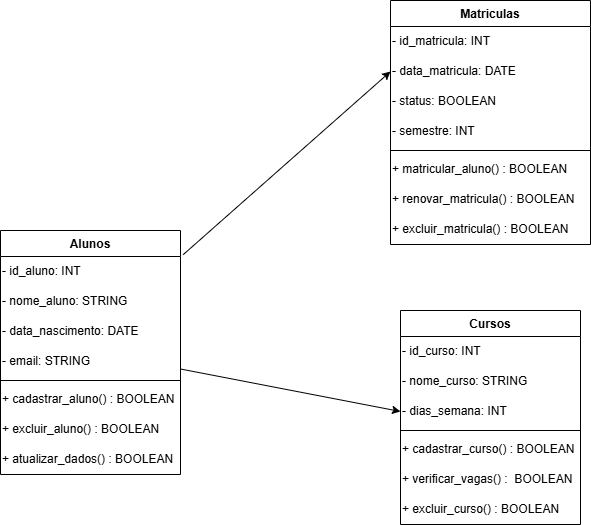

The diagram above was exported from draw.io. Its source (the exported page's mxGraphModel, read from the mxfile embedded in the PNG):
<mxGraphModel dx="1272" dy="682" grid="1" gridSize="10" guides="1" tooltips="1" connect="1" arrows="1" fold="1" page="1" pageScale="1" pageWidth="827" pageHeight="1169" math="0" shadow="0">
  <root>
    <mxCell id="0" />
    <mxCell id="1" parent="0" />
    <mxCell id="HueTGq_1b0jkwt0LnQqJ-1" parent="1" style="swimlane;fontStyle=1;align=center;verticalAlign=top;childLayout=stackLayout;horizontal=1;startSize=26;horizontalStack=0;resizeParent=1;resizeParentMax=0;resizeLast=0;collapsible=1;marginBottom=0;whiteSpace=wrap;html=1;" value="Alunos" vertex="1">
      <mxGeometry height="244" width="180" x="100" y="350" as="geometry" />
    </mxCell>
    <mxCell id="HueTGq_1b0jkwt0LnQqJ-13" parent="HueTGq_1b0jkwt0LnQqJ-1" style="text;html=1;whiteSpace=wrap;strokeColor=none;fillColor=none;align=left;verticalAlign=middle;rounded=0;" value="- id_aluno: INT" vertex="1">
      <mxGeometry height="30" width="180" y="26" as="geometry" />
    </mxCell>
    <mxCell id="HueTGq_1b0jkwt0LnQqJ-14" parent="HueTGq_1b0jkwt0LnQqJ-1" style="text;html=1;whiteSpace=wrap;strokeColor=none;fillColor=none;align=left;verticalAlign=middle;rounded=0;" value="- nome_aluno: STRING" vertex="1">
      <mxGeometry height="30" width="180" y="56" as="geometry" />
    </mxCell>
    <mxCell id="HueTGq_1b0jkwt0LnQqJ-15" parent="HueTGq_1b0jkwt0LnQqJ-1" style="text;html=1;whiteSpace=wrap;strokeColor=none;fillColor=none;align=left;verticalAlign=middle;rounded=0;" value="- data_nascimento: DATE" vertex="1">
      <mxGeometry height="30" width="180" y="86" as="geometry" />
    </mxCell>
    <mxCell id="HueTGq_1b0jkwt0LnQqJ-16" parent="HueTGq_1b0jkwt0LnQqJ-1" style="text;html=1;whiteSpace=wrap;strokeColor=none;fillColor=none;align=left;verticalAlign=middle;rounded=0;" value="- email: STRING" vertex="1">
      <mxGeometry height="30" width="180" y="116" as="geometry" />
    </mxCell>
    <mxCell id="HueTGq_1b0jkwt0LnQqJ-3" parent="HueTGq_1b0jkwt0LnQqJ-1" style="line;strokeWidth=1;fillColor=none;align=left;verticalAlign=middle;spacingTop=-1;spacingLeft=3;spacingRight=3;rotatable=0;labelPosition=right;points=[];portConstraint=eastwest;strokeColor=inherit;" value="" vertex="1">
      <mxGeometry height="8" width="180" y="146" as="geometry" />
    </mxCell>
    <mxCell id="HueTGq_1b0jkwt0LnQqJ-25" parent="HueTGq_1b0jkwt0LnQqJ-1" style="text;html=1;whiteSpace=wrap;strokeColor=none;fillColor=none;align=left;verticalAlign=middle;rounded=0;" value="+ cadastrar_aluno() : BOOLEAN" vertex="1">
      <mxGeometry height="30" width="180" y="154" as="geometry" />
    </mxCell>
    <mxCell id="HueTGq_1b0jkwt0LnQqJ-35" parent="HueTGq_1b0jkwt0LnQqJ-1" style="text;html=1;whiteSpace=wrap;strokeColor=none;fillColor=none;align=left;verticalAlign=middle;rounded=0;" value="+ excluir_aluno() : BOOLEAN" vertex="1">
      <mxGeometry height="30" width="180" y="184" as="geometry" />
    </mxCell>
    <mxCell id="HueTGq_1b0jkwt0LnQqJ-36" parent="HueTGq_1b0jkwt0LnQqJ-1" style="text;html=1;whiteSpace=wrap;strokeColor=none;fillColor=none;align=left;verticalAlign=middle;rounded=0;" value="+ atualizar_dados() : BOOLEAN" vertex="1">
      <mxGeometry height="30" width="180" y="214" as="geometry" />
    </mxCell>
    <mxCell id="HueTGq_1b0jkwt0LnQqJ-5" parent="1" style="swimlane;fontStyle=1;align=center;verticalAlign=top;childLayout=stackLayout;horizontal=1;startSize=26;horizontalStack=0;resizeParent=1;resizeParentMax=0;resizeLast=0;collapsible=1;marginBottom=0;whiteSpace=wrap;html=1;" value="Matriculas" vertex="1">
      <mxGeometry height="244" width="200" x="490" y="120" as="geometry" />
    </mxCell>
    <mxCell id="HueTGq_1b0jkwt0LnQqJ-17" parent="HueTGq_1b0jkwt0LnQqJ-5" style="text;html=1;whiteSpace=wrap;strokeColor=none;fillColor=none;align=left;verticalAlign=middle;rounded=0;" value="- id_matricula: INT" vertex="1">
      <mxGeometry height="30" width="200" y="26" as="geometry" />
    </mxCell>
    <mxCell id="HueTGq_1b0jkwt0LnQqJ-18" parent="HueTGq_1b0jkwt0LnQqJ-5" style="text;html=1;whiteSpace=wrap;strokeColor=none;fillColor=none;align=left;verticalAlign=middle;rounded=0;" value="- data_matricula: DATE" vertex="1">
      <mxGeometry height="30" width="200" y="56" as="geometry" />
    </mxCell>
    <mxCell id="HueTGq_1b0jkwt0LnQqJ-19" parent="HueTGq_1b0jkwt0LnQqJ-5" style="text;html=1;whiteSpace=wrap;strokeColor=none;fillColor=none;align=left;verticalAlign=middle;rounded=0;" value="- status: BOOLEAN" vertex="1">
      <mxGeometry height="30" width="200" y="86" as="geometry" />
    </mxCell>
    <mxCell id="HueTGq_1b0jkwt0LnQqJ-20" parent="HueTGq_1b0jkwt0LnQqJ-5" style="text;html=1;whiteSpace=wrap;strokeColor=none;fillColor=none;align=left;verticalAlign=middle;rounded=0;" value="- semestre: INT" vertex="1">
      <mxGeometry height="30" width="200" y="116" as="geometry" />
    </mxCell>
    <mxCell id="HueTGq_1b0jkwt0LnQqJ-7" parent="HueTGq_1b0jkwt0LnQqJ-5" style="line;strokeWidth=1;fillColor=none;align=left;verticalAlign=middle;spacingTop=-1;spacingLeft=3;spacingRight=3;rotatable=0;labelPosition=right;points=[];portConstraint=eastwest;strokeColor=inherit;" value="" vertex="1">
      <mxGeometry height="8" width="200" y="146" as="geometry" />
    </mxCell>
    <mxCell id="HueTGq_1b0jkwt0LnQqJ-32" parent="HueTGq_1b0jkwt0LnQqJ-5" style="text;html=1;whiteSpace=wrap;strokeColor=none;fillColor=none;align=left;verticalAlign=middle;rounded=0;" value="+ matricular_aluno() : BOOLEAN" vertex="1">
      <mxGeometry height="30" width="200" y="154" as="geometry" />
    </mxCell>
    <mxCell id="HueTGq_1b0jkwt0LnQqJ-33" parent="HueTGq_1b0jkwt0LnQqJ-5" style="text;html=1;whiteSpace=wrap;strokeColor=none;fillColor=none;align=left;verticalAlign=middle;rounded=0;" value="+ renovar_matricula() : BOOLEAN" vertex="1">
      <mxGeometry height="30" width="200" y="184" as="geometry" />
    </mxCell>
    <mxCell id="HueTGq_1b0jkwt0LnQqJ-34" parent="HueTGq_1b0jkwt0LnQqJ-5" style="text;html=1;whiteSpace=wrap;strokeColor=none;fillColor=none;align=left;verticalAlign=middle;rounded=0;" value="+ excluir_matricula() : BOOLEAN" vertex="1">
      <mxGeometry height="30" width="200" y="214" as="geometry" />
    </mxCell>
    <mxCell id="HueTGq_1b0jkwt0LnQqJ-9" parent="1" style="swimlane;fontStyle=1;align=center;verticalAlign=top;childLayout=stackLayout;horizontal=1;startSize=26;horizontalStack=0;resizeParent=1;resizeParentMax=0;resizeLast=0;collapsible=1;marginBottom=0;whiteSpace=wrap;html=1;" value="Cursos" vertex="1">
      <mxGeometry height="214" width="180" x="500" y="430" as="geometry" />
    </mxCell>
    <mxCell id="HueTGq_1b0jkwt0LnQqJ-21" parent="HueTGq_1b0jkwt0LnQqJ-9" style="text;html=1;whiteSpace=wrap;strokeColor=none;fillColor=none;align=left;verticalAlign=middle;rounded=0;" value="- id_curso: INT" vertex="1">
      <mxGeometry height="30" width="180" y="26" as="geometry" />
    </mxCell>
    <mxCell id="HueTGq_1b0jkwt0LnQqJ-22" parent="HueTGq_1b0jkwt0LnQqJ-9" style="text;html=1;whiteSpace=wrap;strokeColor=none;fillColor=none;align=left;verticalAlign=middle;rounded=0;" value="- nome_curso: STRING" vertex="1">
      <mxGeometry height="30" width="180" y="56" as="geometry" />
    </mxCell>
    <mxCell id="HueTGq_1b0jkwt0LnQqJ-23" parent="HueTGq_1b0jkwt0LnQqJ-9" style="text;html=1;whiteSpace=wrap;strokeColor=none;fillColor=none;align=left;verticalAlign=middle;rounded=0;" value="- dias_semana: INT" vertex="1">
      <mxGeometry height="30" width="180" y="86" as="geometry" />
    </mxCell>
    <mxCell id="HueTGq_1b0jkwt0LnQqJ-11" parent="HueTGq_1b0jkwt0LnQqJ-9" style="line;strokeWidth=1;fillColor=none;align=left;verticalAlign=middle;spacingTop=-1;spacingLeft=3;spacingRight=3;rotatable=0;labelPosition=right;points=[];portConstraint=eastwest;strokeColor=inherit;" value="" vertex="1">
      <mxGeometry height="8" width="180" y="116" as="geometry" />
    </mxCell>
    <mxCell id="HueTGq_1b0jkwt0LnQqJ-26" parent="HueTGq_1b0jkwt0LnQqJ-9" style="text;html=1;whiteSpace=wrap;strokeColor=none;fillColor=none;align=left;verticalAlign=middle;rounded=0;" value="+ cadastrar_curso() : BOOLEAN" vertex="1">
      <mxGeometry height="30" width="180" y="124" as="geometry" />
    </mxCell>
    <mxCell id="HueTGq_1b0jkwt0LnQqJ-37" parent="HueTGq_1b0jkwt0LnQqJ-9" style="text;html=1;whiteSpace=wrap;strokeColor=none;fillColor=none;align=left;verticalAlign=middle;rounded=0;" value="+ verificar_vagas() :&amp;nbsp; BOOLEAN" vertex="1">
      <mxGeometry height="30" width="180" y="154" as="geometry" />
    </mxCell>
    <mxCell id="HueTGq_1b0jkwt0LnQqJ-27" parent="HueTGq_1b0jkwt0LnQqJ-9" style="text;html=1;whiteSpace=wrap;strokeColor=none;fillColor=none;align=left;verticalAlign=middle;rounded=0;" value="+ excluir_curso() : BOOLEAN" vertex="1">
      <mxGeometry height="30" width="180" y="184" as="geometry" />
    </mxCell>
    <mxCell id="HueTGq_1b0jkwt0LnQqJ-28" edge="1" parent="1" source="HueTGq_1b0jkwt0LnQqJ-1" style="edgeStyle=none;orthogonalLoop=1;jettySize=auto;html=1;rounded=0;exitX=1.015;exitY=0.099;exitDx=0;exitDy=0;exitPerimeter=0;entryX=0;entryY=0.5;entryDx=0;entryDy=0;" target="HueTGq_1b0jkwt0LnQqJ-18" value="">
      <mxGeometry relative="1" width="100" as="geometry">
        <Array as="points" />
        <mxPoint x="300" y="440" as="sourcePoint" />
        <mxPoint x="350" y="430" as="targetPoint" />
      </mxGeometry>
    </mxCell>
    <mxCell id="HueTGq_1b0jkwt0LnQqJ-29" edge="1" parent="1" source="HueTGq_1b0jkwt0LnQqJ-16" style="edgeStyle=none;orthogonalLoop=1;jettySize=auto;html=1;rounded=0;exitX=1;exitY=0.75;exitDx=0;exitDy=0;entryX=0;entryY=0.5;entryDx=0;entryDy=0;" target="HueTGq_1b0jkwt0LnQqJ-23" value="">
      <mxGeometry relative="1" width="100" as="geometry">
        <Array as="points" />
        <mxPoint x="320" y="580" as="sourcePoint" />
        <mxPoint x="420" y="580" as="targetPoint" />
      </mxGeometry>
    </mxCell>
  </root>
</mxGraphModel>